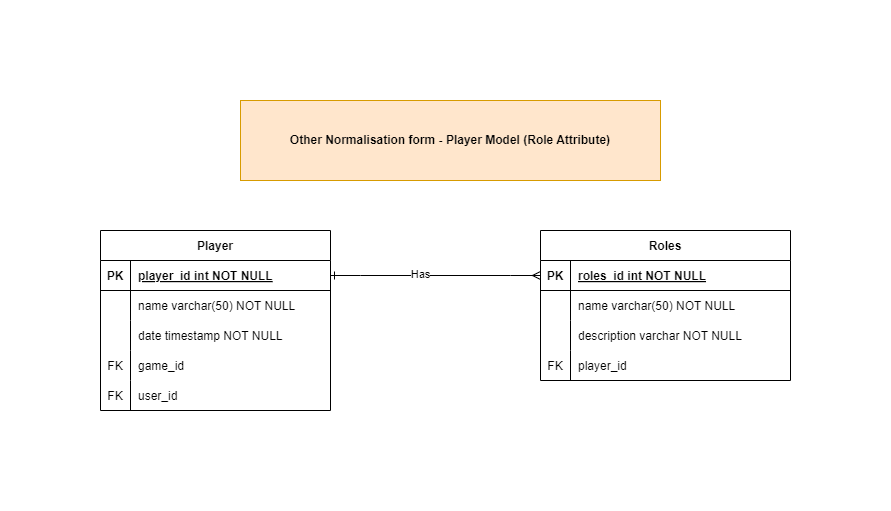

The diagram above was exported from draw.io. Its source (the exported page's mxGraphModel, read from the mxfile embedded in the PNG):
<mxGraphModel dx="2186" dy="1256" grid="1" gridSize="10" guides="1" tooltips="1" connect="1" arrows="1" fold="1" page="1" pageScale="2" pageWidth="850" pageHeight="1100" math="0" shadow="0" extFonts="Permanent Marker^https://fonts.googleapis.com/css?family=Permanent+Marker">
  <root>
    <mxCell id="0" />
    <mxCell id="1" parent="0" />
    <mxCell id="C-vyLk0tnHw3VtMMgP7b-2" value="Player" style="shape=table;startSize=30;container=1;collapsible=1;childLayout=tableLayout;fixedRows=1;rowLines=0;fontStyle=1;align=center;resizeLast=1;" parent="1" vertex="1">
      <mxGeometry x="300" y="260" width="230" height="180" as="geometry" />
    </mxCell>
    <mxCell id="C-vyLk0tnHw3VtMMgP7b-3" value="" style="shape=partialRectangle;collapsible=0;dropTarget=0;pointerEvents=0;fillColor=none;points=[[0,0.5],[1,0.5]];portConstraint=eastwest;top=0;left=0;right=0;bottom=1;" parent="C-vyLk0tnHw3VtMMgP7b-2" vertex="1">
      <mxGeometry y="30" width="230" height="30" as="geometry" />
    </mxCell>
    <mxCell id="C-vyLk0tnHw3VtMMgP7b-4" value="PK" style="shape=partialRectangle;overflow=hidden;connectable=0;fillColor=none;top=0;left=0;bottom=0;right=0;fontStyle=1;" parent="C-vyLk0tnHw3VtMMgP7b-3" vertex="1">
      <mxGeometry width="30" height="30" as="geometry">
        <mxRectangle width="30" height="30" as="alternateBounds" />
      </mxGeometry>
    </mxCell>
    <mxCell id="C-vyLk0tnHw3VtMMgP7b-5" value="player_id int NOT NULL " style="shape=partialRectangle;overflow=hidden;connectable=0;fillColor=none;top=0;left=0;bottom=0;right=0;align=left;spacingLeft=6;fontStyle=5;" parent="C-vyLk0tnHw3VtMMgP7b-3" vertex="1">
      <mxGeometry x="30" width="200" height="30" as="geometry">
        <mxRectangle width="200" height="30" as="alternateBounds" />
      </mxGeometry>
    </mxCell>
    <mxCell id="C-vyLk0tnHw3VtMMgP7b-6" value="" style="shape=partialRectangle;collapsible=0;dropTarget=0;pointerEvents=0;fillColor=none;points=[[0,0.5],[1,0.5]];portConstraint=eastwest;top=0;left=0;right=0;bottom=0;" parent="C-vyLk0tnHw3VtMMgP7b-2" vertex="1">
      <mxGeometry y="60" width="230" height="30" as="geometry" />
    </mxCell>
    <mxCell id="C-vyLk0tnHw3VtMMgP7b-7" value="" style="shape=partialRectangle;overflow=hidden;connectable=0;fillColor=none;top=0;left=0;bottom=0;right=0;" parent="C-vyLk0tnHw3VtMMgP7b-6" vertex="1">
      <mxGeometry width="30" height="30" as="geometry">
        <mxRectangle width="30" height="30" as="alternateBounds" />
      </mxGeometry>
    </mxCell>
    <mxCell id="C-vyLk0tnHw3VtMMgP7b-8" value="name varchar(50) NOT NULL" style="shape=partialRectangle;overflow=hidden;connectable=0;fillColor=none;top=0;left=0;bottom=0;right=0;align=left;spacingLeft=6;" parent="C-vyLk0tnHw3VtMMgP7b-6" vertex="1">
      <mxGeometry x="30" width="200" height="30" as="geometry">
        <mxRectangle width="200" height="30" as="alternateBounds" />
      </mxGeometry>
    </mxCell>
    <mxCell id="QRiIbpL6gBrO3ul7TLJ5-27" style="shape=partialRectangle;collapsible=0;dropTarget=0;pointerEvents=0;fillColor=none;points=[[0,0.5],[1,0.5]];portConstraint=eastwest;top=0;left=0;right=0;bottom=0;" parent="C-vyLk0tnHw3VtMMgP7b-2" vertex="1">
      <mxGeometry y="90" width="230" height="30" as="geometry" />
    </mxCell>
    <mxCell id="QRiIbpL6gBrO3ul7TLJ5-28" style="shape=partialRectangle;overflow=hidden;connectable=0;fillColor=none;top=0;left=0;bottom=0;right=0;" parent="QRiIbpL6gBrO3ul7TLJ5-27" vertex="1">
      <mxGeometry width="30" height="30" as="geometry">
        <mxRectangle width="30" height="30" as="alternateBounds" />
      </mxGeometry>
    </mxCell>
    <mxCell id="QRiIbpL6gBrO3ul7TLJ5-29" value="date timestamp NOT NULL" style="shape=partialRectangle;overflow=hidden;connectable=0;fillColor=none;top=0;left=0;bottom=0;right=0;align=left;spacingLeft=6;" parent="QRiIbpL6gBrO3ul7TLJ5-27" vertex="1">
      <mxGeometry x="30" width="200" height="30" as="geometry">
        <mxRectangle width="200" height="30" as="alternateBounds" />
      </mxGeometry>
    </mxCell>
    <mxCell id="QRiIbpL6gBrO3ul7TLJ5-160" style="shape=partialRectangle;collapsible=0;dropTarget=0;pointerEvents=0;fillColor=none;points=[[0,0.5],[1,0.5]];portConstraint=eastwest;top=0;left=0;right=0;bottom=0;" parent="C-vyLk0tnHw3VtMMgP7b-2" vertex="1">
      <mxGeometry y="120" width="230" height="30" as="geometry" />
    </mxCell>
    <mxCell id="QRiIbpL6gBrO3ul7TLJ5-161" value="FK" style="shape=partialRectangle;overflow=hidden;connectable=0;fillColor=none;top=0;left=0;bottom=0;right=0;" parent="QRiIbpL6gBrO3ul7TLJ5-160" vertex="1">
      <mxGeometry width="30" height="30" as="geometry">
        <mxRectangle width="30" height="30" as="alternateBounds" />
      </mxGeometry>
    </mxCell>
    <mxCell id="QRiIbpL6gBrO3ul7TLJ5-162" value="game_id" style="shape=partialRectangle;overflow=hidden;connectable=0;fillColor=none;top=0;left=0;bottom=0;right=0;align=left;spacingLeft=6;" parent="QRiIbpL6gBrO3ul7TLJ5-160" vertex="1">
      <mxGeometry x="30" width="200" height="30" as="geometry">
        <mxRectangle width="200" height="30" as="alternateBounds" />
      </mxGeometry>
    </mxCell>
    <mxCell id="XGiw7ln5CzJwNUrcWQpG-76" style="shape=partialRectangle;collapsible=0;dropTarget=0;pointerEvents=0;fillColor=none;points=[[0,0.5],[1,0.5]];portConstraint=eastwest;top=0;left=0;right=0;bottom=0;" vertex="1" parent="C-vyLk0tnHw3VtMMgP7b-2">
      <mxGeometry y="150" width="230" height="30" as="geometry" />
    </mxCell>
    <mxCell id="XGiw7ln5CzJwNUrcWQpG-77" value="FK" style="shape=partialRectangle;overflow=hidden;connectable=0;fillColor=none;top=0;left=0;bottom=0;right=0;" vertex="1" parent="XGiw7ln5CzJwNUrcWQpG-76">
      <mxGeometry width="30" height="30" as="geometry">
        <mxRectangle width="30" height="30" as="alternateBounds" />
      </mxGeometry>
    </mxCell>
    <mxCell id="XGiw7ln5CzJwNUrcWQpG-78" value="user_id" style="shape=partialRectangle;overflow=hidden;connectable=0;fillColor=none;top=0;left=0;bottom=0;right=0;align=left;spacingLeft=6;" vertex="1" parent="XGiw7ln5CzJwNUrcWQpG-76">
      <mxGeometry x="30" width="200" height="30" as="geometry">
        <mxRectangle width="200" height="30" as="alternateBounds" />
      </mxGeometry>
    </mxCell>
    <mxCell id="XGiw7ln5CzJwNUrcWQpG-52" value="&lt;b&gt;Other Normalisation form - Player Model (Role Attribute)&lt;/b&gt;" style="text;html=1;align=center;verticalAlign=middle;whiteSpace=wrap;rounded=0;fillColor=#ffe6cc;strokeColor=#d79b00;" vertex="1" parent="1">
      <mxGeometry x="440" y="130" width="420" height="80" as="geometry" />
    </mxCell>
    <mxCell id="XGiw7ln5CzJwNUrcWQpG-101" value="Roles" style="shape=table;startSize=30;container=1;collapsible=1;childLayout=tableLayout;fixedRows=1;rowLines=0;fontStyle=1;align=center;resizeLast=1;" vertex="1" parent="1">
      <mxGeometry x="740" y="260" width="250" height="150" as="geometry" />
    </mxCell>
    <mxCell id="XGiw7ln5CzJwNUrcWQpG-102" value="" style="shape=partialRectangle;collapsible=0;dropTarget=0;pointerEvents=0;fillColor=none;points=[[0,0.5],[1,0.5]];portConstraint=eastwest;top=0;left=0;right=0;bottom=1;" vertex="1" parent="XGiw7ln5CzJwNUrcWQpG-101">
      <mxGeometry y="30" width="250" height="30" as="geometry" />
    </mxCell>
    <mxCell id="XGiw7ln5CzJwNUrcWQpG-103" value="PK" style="shape=partialRectangle;overflow=hidden;connectable=0;fillColor=none;top=0;left=0;bottom=0;right=0;fontStyle=1;" vertex="1" parent="XGiw7ln5CzJwNUrcWQpG-102">
      <mxGeometry width="30" height="30" as="geometry">
        <mxRectangle width="30" height="30" as="alternateBounds" />
      </mxGeometry>
    </mxCell>
    <mxCell id="XGiw7ln5CzJwNUrcWQpG-104" value="roles_id int NOT NULL" style="shape=partialRectangle;overflow=hidden;connectable=0;fillColor=none;top=0;left=0;bottom=0;right=0;align=left;spacingLeft=6;fontStyle=5;" vertex="1" parent="XGiw7ln5CzJwNUrcWQpG-102">
      <mxGeometry x="30" width="220" height="30" as="geometry">
        <mxRectangle width="220" height="30" as="alternateBounds" />
      </mxGeometry>
    </mxCell>
    <mxCell id="XGiw7ln5CzJwNUrcWQpG-105" value="" style="shape=partialRectangle;collapsible=0;dropTarget=0;pointerEvents=0;fillColor=none;points=[[0,0.5],[1,0.5]];portConstraint=eastwest;top=0;left=0;right=0;bottom=0;" vertex="1" parent="XGiw7ln5CzJwNUrcWQpG-101">
      <mxGeometry y="60" width="250" height="30" as="geometry" />
    </mxCell>
    <mxCell id="XGiw7ln5CzJwNUrcWQpG-106" value="" style="shape=partialRectangle;overflow=hidden;connectable=0;fillColor=none;top=0;left=0;bottom=0;right=0;" vertex="1" parent="XGiw7ln5CzJwNUrcWQpG-105">
      <mxGeometry width="30" height="30" as="geometry">
        <mxRectangle width="30" height="30" as="alternateBounds" />
      </mxGeometry>
    </mxCell>
    <mxCell id="XGiw7ln5CzJwNUrcWQpG-107" value="name varchar(50) NOT NULL" style="shape=partialRectangle;overflow=hidden;connectable=0;fillColor=none;top=0;left=0;bottom=0;right=0;align=left;spacingLeft=6;" vertex="1" parent="XGiw7ln5CzJwNUrcWQpG-105">
      <mxGeometry x="30" width="220" height="30" as="geometry">
        <mxRectangle width="220" height="30" as="alternateBounds" />
      </mxGeometry>
    </mxCell>
    <mxCell id="XGiw7ln5CzJwNUrcWQpG-108" style="shape=partialRectangle;collapsible=0;dropTarget=0;pointerEvents=0;fillColor=none;points=[[0,0.5],[1,0.5]];portConstraint=eastwest;top=0;left=0;right=0;bottom=0;" vertex="1" parent="XGiw7ln5CzJwNUrcWQpG-101">
      <mxGeometry y="90" width="250" height="30" as="geometry" />
    </mxCell>
    <mxCell id="XGiw7ln5CzJwNUrcWQpG-109" style="shape=partialRectangle;overflow=hidden;connectable=0;fillColor=none;top=0;left=0;bottom=0;right=0;" vertex="1" parent="XGiw7ln5CzJwNUrcWQpG-108">
      <mxGeometry width="30" height="30" as="geometry">
        <mxRectangle width="30" height="30" as="alternateBounds" />
      </mxGeometry>
    </mxCell>
    <mxCell id="XGiw7ln5CzJwNUrcWQpG-110" value="description varchar NOT NULL" style="shape=partialRectangle;overflow=hidden;connectable=0;fillColor=none;top=0;left=0;bottom=0;right=0;align=left;spacingLeft=6;" vertex="1" parent="XGiw7ln5CzJwNUrcWQpG-108">
      <mxGeometry x="30" width="220" height="30" as="geometry">
        <mxRectangle width="220" height="30" as="alternateBounds" />
      </mxGeometry>
    </mxCell>
    <mxCell id="XGiw7ln5CzJwNUrcWQpG-111" style="shape=partialRectangle;collapsible=0;dropTarget=0;pointerEvents=0;fillColor=none;points=[[0,0.5],[1,0.5]];portConstraint=eastwest;top=0;left=0;right=0;bottom=0;" vertex="1" parent="XGiw7ln5CzJwNUrcWQpG-101">
      <mxGeometry y="120" width="250" height="30" as="geometry" />
    </mxCell>
    <mxCell id="XGiw7ln5CzJwNUrcWQpG-112" value="FK" style="shape=partialRectangle;overflow=hidden;connectable=0;fillColor=none;top=0;left=0;bottom=0;right=0;" vertex="1" parent="XGiw7ln5CzJwNUrcWQpG-111">
      <mxGeometry width="30" height="30" as="geometry">
        <mxRectangle width="30" height="30" as="alternateBounds" />
      </mxGeometry>
    </mxCell>
    <mxCell id="XGiw7ln5CzJwNUrcWQpG-113" value="player_id" style="shape=partialRectangle;overflow=hidden;connectable=0;fillColor=none;top=0;left=0;bottom=0;right=0;align=left;spacingLeft=6;" vertex="1" parent="XGiw7ln5CzJwNUrcWQpG-111">
      <mxGeometry x="30" width="220" height="30" as="geometry">
        <mxRectangle width="220" height="30" as="alternateBounds" />
      </mxGeometry>
    </mxCell>
    <mxCell id="XGiw7ln5CzJwNUrcWQpG-117" value="" style="edgeStyle=entityRelationEdgeStyle;fontSize=12;html=1;endArrow=ERmany;rounded=0;exitX=1;exitY=0.5;exitDx=0;exitDy=0;entryX=0;entryY=0.5;entryDx=0;entryDy=0;endFill=0;startArrow=ERone;startFill=0;" edge="1" parent="1" source="C-vyLk0tnHw3VtMMgP7b-3" target="XGiw7ln5CzJwNUrcWQpG-102">
      <mxGeometry width="100" height="100" relative="1" as="geometry">
        <mxPoint x="660" y="500" as="sourcePoint" />
        <mxPoint x="760" y="400" as="targetPoint" />
      </mxGeometry>
    </mxCell>
    <mxCell id="XGiw7ln5CzJwNUrcWQpG-118" value="Has" style="edgeLabel;html=1;align=center;verticalAlign=middle;resizable=0;points=[];" vertex="1" connectable="0" parent="XGiw7ln5CzJwNUrcWQpG-117">
      <mxGeometry x="-0.1495" y="1" relative="1" as="geometry">
        <mxPoint y="-1" as="offset" />
      </mxGeometry>
    </mxCell>
  </root>
</mxGraphModel>